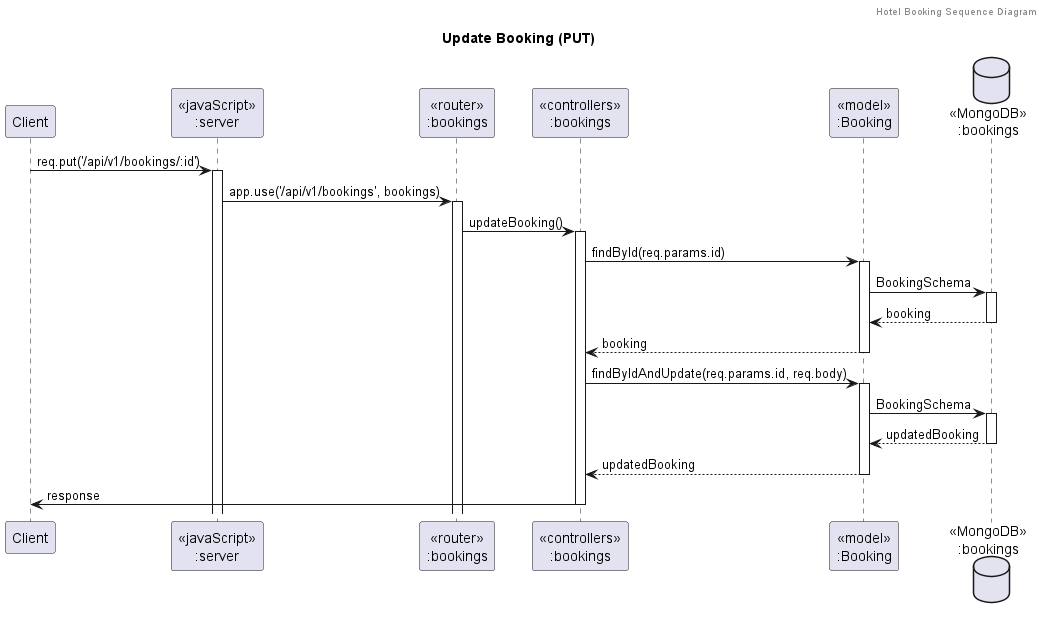

The diagram above was rendered by PlantUML. Its source (embedded in the PNG):
@startuml Update Booking (PUT)
header Hotel Booking Sequence Diagram
title "Update Booking (PUT)"

participant "Client" as client
participant "<<javaScript>>\n:server" as server
participant "<<router>>\n:bookings" as routerBookings
participant "<<controllers>>\n:bookings" as controllersBookings
participant "<<model>>\n:Booking" as modelBooking
database "<<MongoDB>>\n:bookings" as Database

client->server ++:req.put('/api/v1/bookings/:id')
server->routerBookings ++:app.use('/api/v1/bookings', bookings)
routerBookings -> controllersBookings ++:updateBooking()

' Check existing booking
controllersBookings->modelBooking ++:findById(req.params.id)
modelBooking ->Database ++: BookingSchema
Database --> modelBooking --: booking
modelBooking --> controllersBookings --: booking

' Update booking
controllersBookings->modelBooking ++:findByIdAndUpdate(req.params.id, req.body)
modelBooking ->Database ++: BookingSchema
Database --> modelBooking --: updatedBooking
controllersBookings <-- modelBooking --:updatedBooking
controllersBookings->client --:response

@enduml